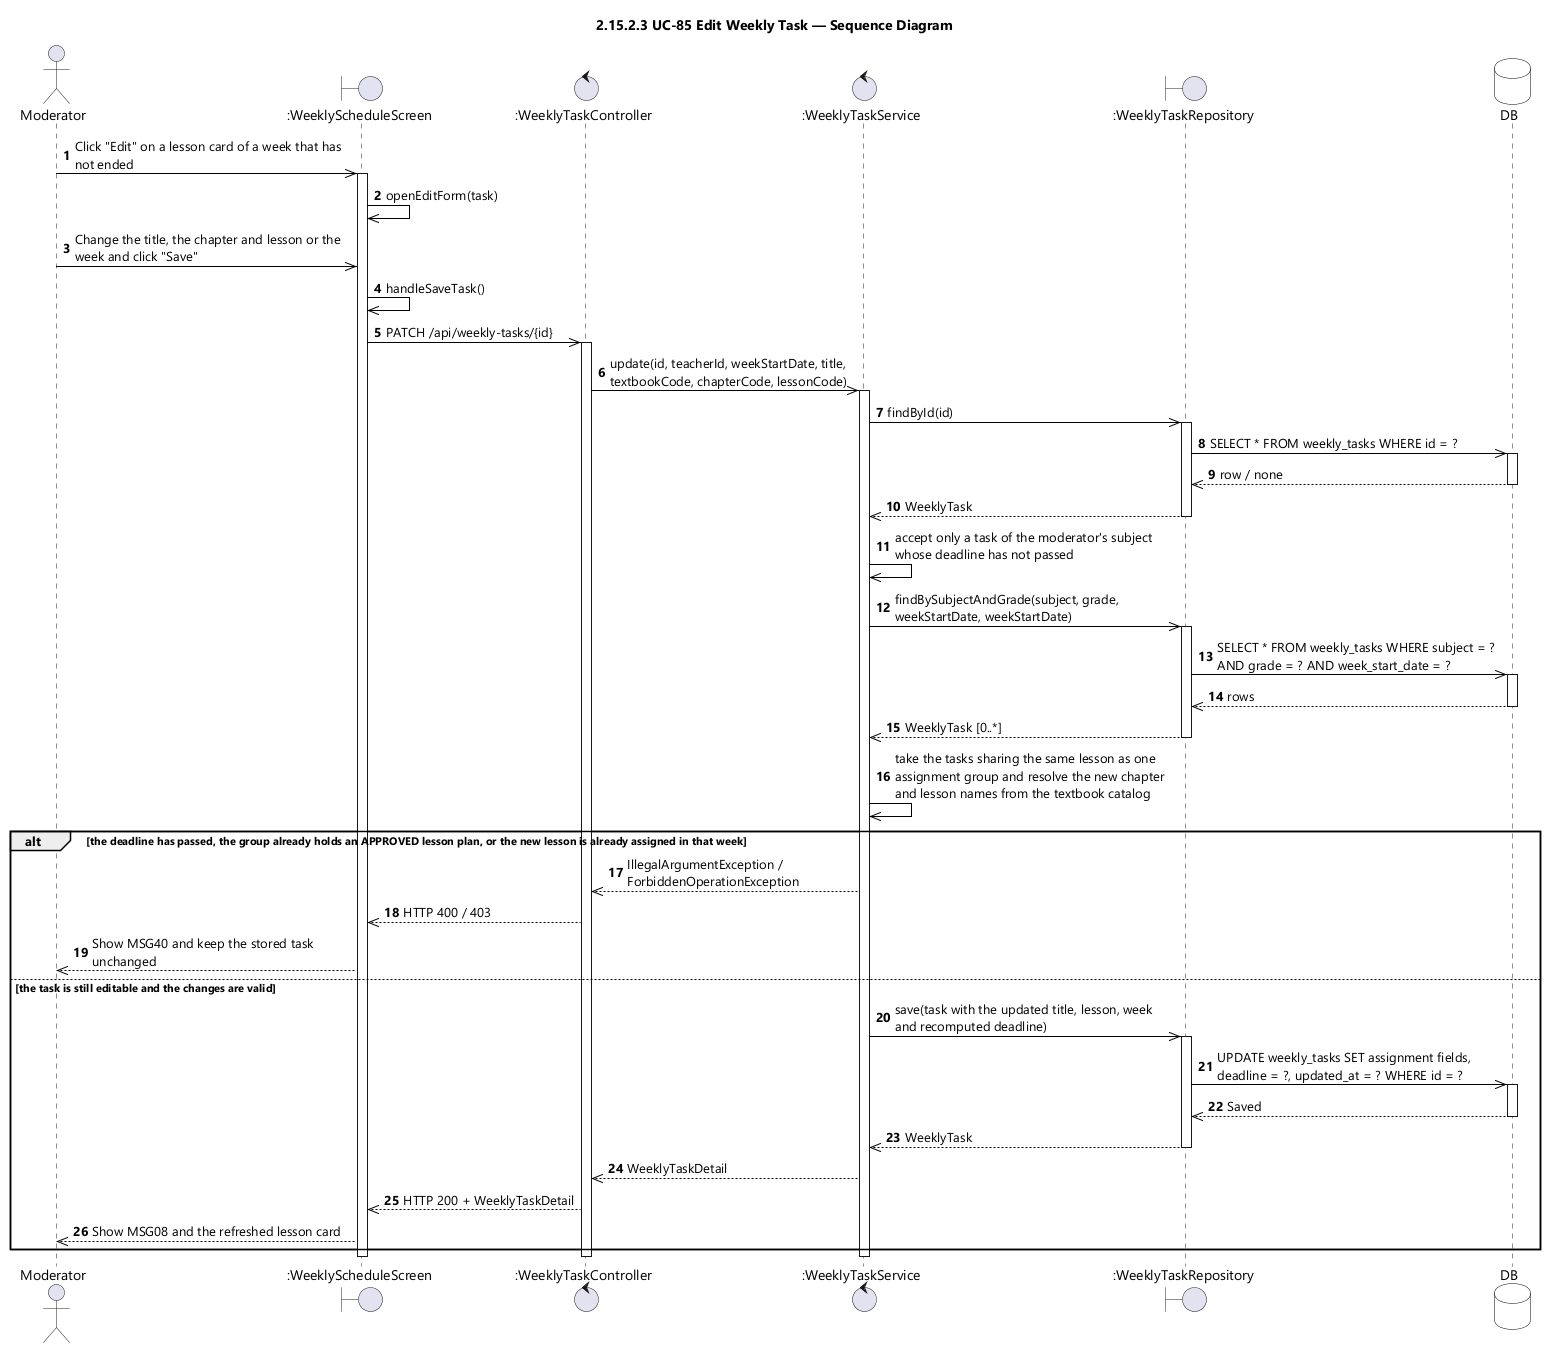

The diagram above was rendered by PlantUML. Its source (embedded in the PNG):
@startuml UC-85 Edit Weekly Task - Sequence Diagram (icon)
skinparamlocked dpi 96
skinparam defaultFontName "Segoe UI"
skinparam shadowing false
skinparam ParticipantBackgroundColor #FFFFFF
skinparam ParticipantBorderColor #000000
skinparam DatabaseBackgroundColor #FFFFFF
skinparam DatabaseBorderColor #000000
skinparam ArrowColor #000000
skinparam sequenceMessageAlign left
skinparam maxMessageSize 280
title 2.15.2.3 UC-85 Edit Weekly Task — Sequence Diagram

actor Moderator
boundary ":WeeklyScheduleScreen" as UI
control ":WeeklyTaskController" as CTL
control ":WeeklyTaskService" as SVC
boundary ":WeeklyTaskRepository" as REPO
database DB

autonumber
Moderator ->> UI : Click "Edit" on a lesson card of a week that has not ended
activate UI
UI ->> UI : openEditForm(task)
Moderator ->> UI : Change the title, the chapter and lesson or the week and click "Save"
UI ->> UI : handleSaveTask()
UI ->> CTL : PATCH /api/weekly-tasks/{id}
activate CTL
CTL ->> SVC : update(id, teacherId, weekStartDate, title, textbookCode, chapterCode, lessonCode)
activate SVC

SVC ->> REPO : findById(id)
activate REPO
REPO ->> DB : SELECT * FROM weekly_tasks WHERE id = ?
activate DB
DB -->> REPO : row / none
deactivate DB
REPO -->> SVC : WeeklyTask
deactivate REPO
SVC ->> SVC : accept only a task of the moderator's subject whose deadline has not passed

SVC ->> REPO : findBySubjectAndGrade(subject, grade, weekStartDate, weekStartDate)
activate REPO
REPO ->> DB : SELECT * FROM weekly_tasks WHERE subject = ? AND grade = ? AND week_start_date = ?
activate DB
DB -->> REPO : rows
deactivate DB
REPO -->> SVC : WeeklyTask [0..*]
deactivate REPO
SVC ->> SVC : take the tasks sharing the same lesson as one assignment group and resolve the new chapter and lesson names from the textbook catalog

alt the deadline has passed, the group already holds an APPROVED lesson plan, or the new lesson is already assigned in that week
  SVC -->> CTL : IllegalArgumentException / ForbiddenOperationException
  CTL -->> UI : HTTP 400 / 403
  UI -->> Moderator : Show MSG40 and keep the stored task unchanged
else the task is still editable and the changes are valid
  SVC ->> REPO : save(task with the updated title, lesson, week and recomputed deadline)
  activate REPO
  REPO ->> DB : UPDATE weekly_tasks SET assignment fields, deadline = ?, updated_at = ? WHERE id = ?
  activate DB
  DB -->> REPO : Saved
  deactivate DB
  REPO -->> SVC : WeeklyTask
  deactivate REPO
  SVC -->> CTL : WeeklyTaskDetail
  CTL -->> UI : HTTP 200 + WeeklyTaskDetail
  UI -->> Moderator : Show MSG08 and the refreshed lesson card
end
deactivate SVC
deactivate CTL
deactivate UI
@enduml